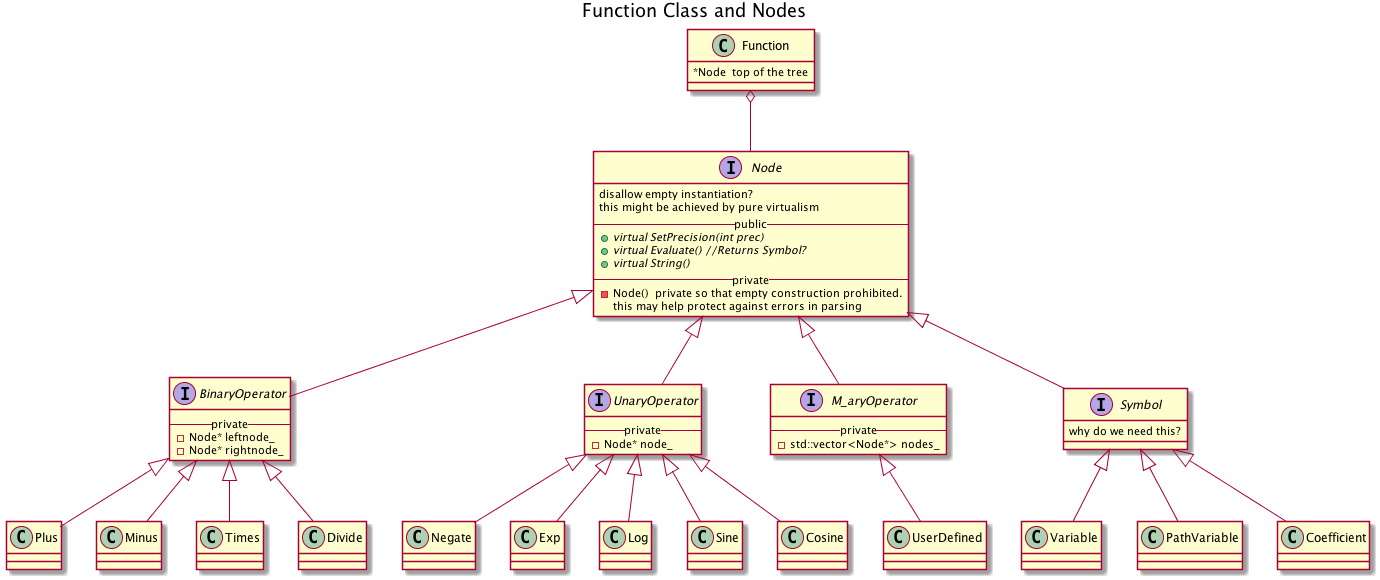

The diagram above was rendered by PlantUML. Its source (embedded in the PNG):
@startuml
title Function Class and Nodes





	Function o-- Node
	
	Node <|-- BinaryOperator
	Node <|-- UnaryOperator
	Node <|-- M_aryOperator
	Node <|-- Symbol
	
	BinaryOperator <|-- Plus
	BinaryOperator <|-- Minus
	BinaryOperator <|-- Times
	BinaryOperator <|-- Divide
	UnaryOperator <|-- Negate
	UnaryOperator <|-- Exp
	UnaryOperator <|-- Log
	UnaryOperator <|-- Sine
	UnaryOperator <|-- Cosine
	M_aryOperator <|-- UserDefined
	
	Symbol <|-- Variable
	Symbol <|-- PathVariable
	Symbol <|-- Coefficient
	
	 
	 
	 
	
	interface Node {
		disallow empty instantiation?  
		this might be achieved by pure virtualism
		--public--
            	+{abstract} virtual SetPrecision(int prec)
            	+{abstract} virtual Evaluate() //Returns Symbol?
            	+{abstract} virtual String()
        --private--      	
            	-Node()  private so that empty construction prohibited.  
            	this may help protect against errors in parsing
	}
	
	
	
	
	
	interface BinaryOperator {
		--private--
		-Node* leftnode_
		-Node* rightnode_
	}
	
	interface UnaryOperator {
		--private--
		-Node* node_
	}
	
	interface M_aryOperator {
		--private--
		-std::vector<Node*> nodes_
	}
	interface Symbol {
	why do we need this?
	}

	
	
	
	
	
	
	class Plus {
		
	}
	
	class Minus {
		
	}
	
	class Negate {
		
	}
	
	class Times {
		
	}
	
	
	class Divide {
		
	}





	
	
	class Variable {
	}
	
	
	
	class Function {
		*Node  top of the tree
	}
	


@enduml